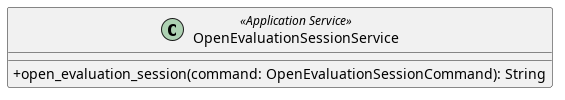

The diagram above was rendered by PlantUML. Its source (embedded in the PNG):
@startuml OpenEvaluationSessionService
skinparam classAttributeIconSize 0
class OpenEvaluationSessionService <<Application Service>> {
    + open_evaluation_session(command: OpenEvaluationSessionCommand): String
}

@enduml